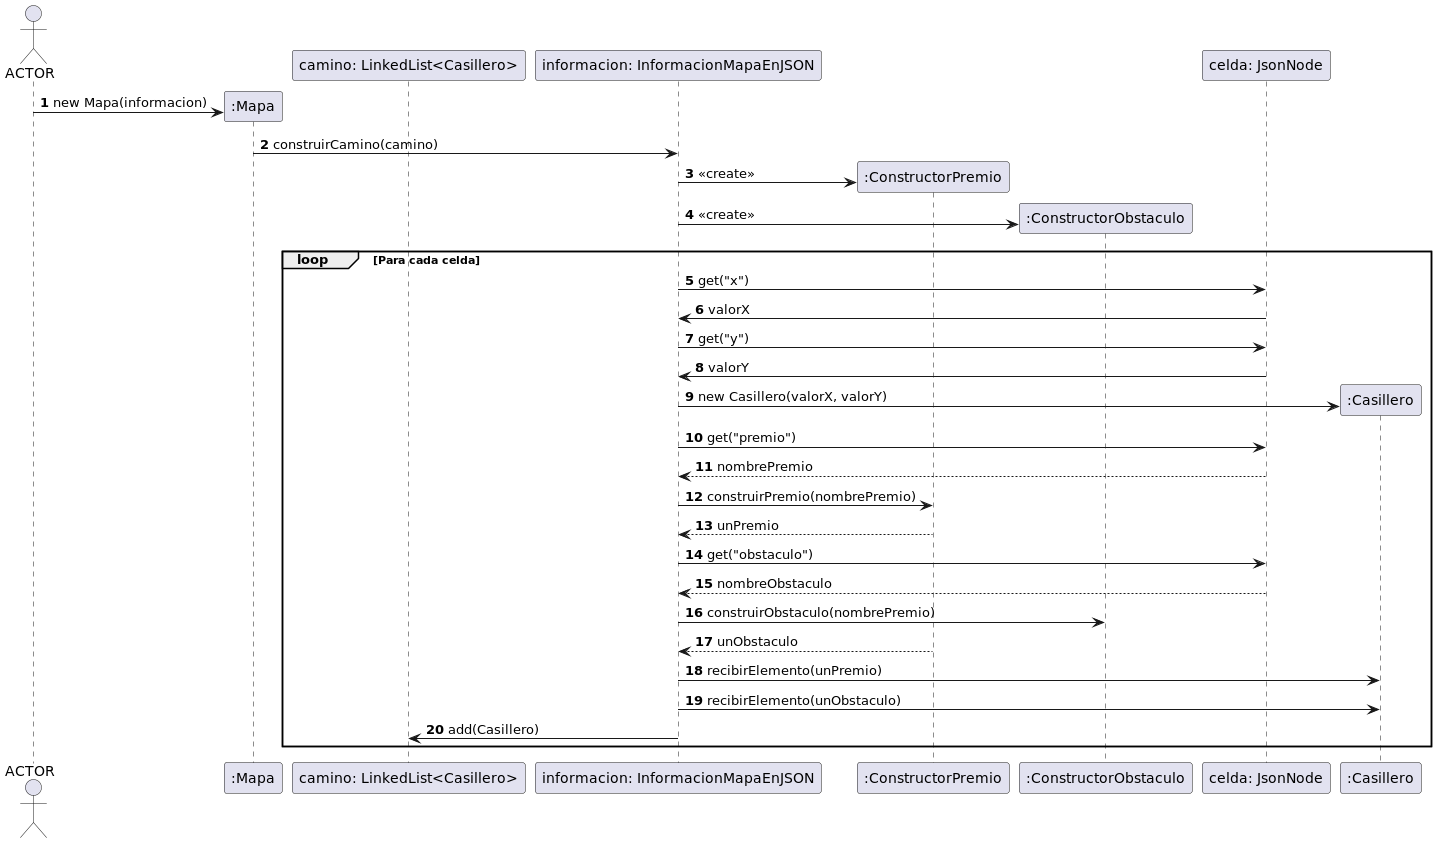

The diagram above was rendered by PlantUML. Its source (embedded in the PNG):
@startuml crearMapaJSON

autonumber

actor ACTOR

create Mapa as ":Mapa"
ACTOR -> Mapa: new Mapa(informacion)

participant camino as "camino: LinkedList<Casillero>"

participant InformacionMapaEnJSON as "informacion: InformacionMapaEnJSON"

Mapa -> InformacionMapaEnJSON: construirCamino(camino)

create ConstructorPremio as ":ConstructorPremio"
InformacionMapaEnJSON -> ConstructorPremio: <<create>>

create ConstructorObstaculo as ":ConstructorObstaculo"
InformacionMapaEnJSON -> ConstructorObstaculo: <<create>>

participant Celda as "celda: JsonNode"

loop Para cada celda
InformacionMapaEnJSON -> Celda: get("x")
Celda -> InformacionMapaEnJSON: valorX
InformacionMapaEnJSON -> Celda: get("y")
Celda -> InformacionMapaEnJSON: valorY
create Casillero as ":Casillero"
InformacionMapaEnJSON -> Casillero: new Casillero(valorX, valorY)

InformacionMapaEnJSON -> Celda: get("premio")
Celda --> InformacionMapaEnJSON: nombrePremio
InformacionMapaEnJSON -> ConstructorPremio: construirPremio(nombrePremio)
ConstructorPremio --> InformacionMapaEnJSON: unPremio

InformacionMapaEnJSON -> Celda: get("obstaculo")
Celda --> InformacionMapaEnJSON: nombreObstaculo
InformacionMapaEnJSON -> ConstructorObstaculo: construirObstaculo(nombrePremio)
ConstructorPremio --> InformacionMapaEnJSON: unObstaculo

InformacionMapaEnJSON -> Casillero: recibirElemento(unPremio)
InformacionMapaEnJSON -> Casillero: recibirElemento(unObstaculo)

InformacionMapaEnJSON -> camino: add(Casillero)

end




@enduml